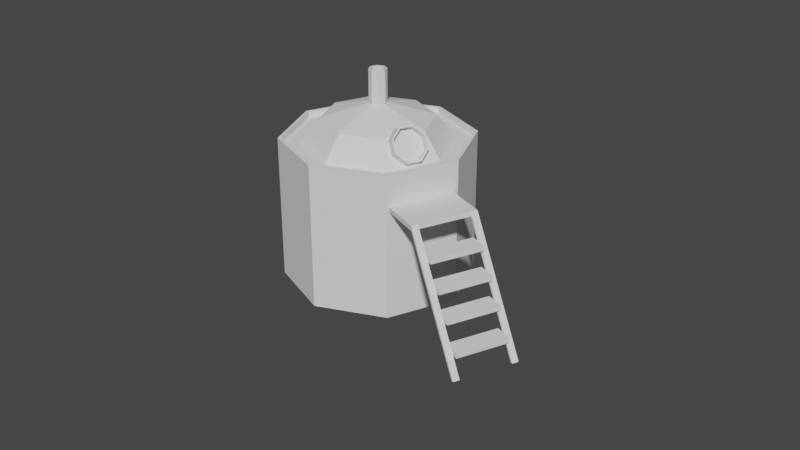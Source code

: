 # Source: mash-tun.blend  (saved by Blender 2.82.7; exported with 4.5.12 LTS)
import bpy
from mathutils import Matrix  # noqa: F401  (used for matrix-valued properties, if any)

bpy.ops.wm.read_factory_settings(use_empty=True)
scene = bpy.context.scene
scene.name = 'Scene'

# ---- collections
col_collection = bpy.data.collections.new('Collection'); scene.collection.children.link(col_collection)

# ---- images (referenced by path relative to the original .blend; pixels are not part of the script)
import os
ASSET_DIR = os.environ.get("B2B_ASSET_DIR", "")  # directory of the original .blend (textures are referenced by path, not embedded)
HERE = os.path.dirname(os.path.abspath(__file__))  # packed textures are extracted next to this script under _unpacked/

def load_image(name, relpath, width, height, colorspace="sRGB"):
    """Load a texture the original file referenced (path relative to the .blend, or extracted next to this script)."""
    p = next((c for c in (os.path.join(HERE, relpath), os.path.join(ASSET_DIR, relpath)) if relpath and os.path.exists(c)), "")
    if p:
        img = bpy.data.images.load(p, check_existing=True)
        img.name = name
    else:  # same state as the original file: an image datablock whose file is absent (Cycles renders it pink)
        img = bpy.data.images.new(name, width, height)
        img.source = "FILE"
        img.filepath = "//" + (relpath or name)
    img.colorspace_settings.name = colorspace
    return img
img_color_texture_png = load_image('color-texture.png', 'color-texture.png', 1024, 1024, 'sRGB')

# ---- materials (node trees are filled in below, after node groups)
mat_material_001 = bpy.data.materials.new('Material.001')
mat_material_001.use_transparent_shadow = False

# ---- material node trees

# ---- world
world_world = bpy.data.worlds.new('World'); scene.world = world_world
world_world.use_nodes = True; world_world.node_tree.nodes.clear()
_N = world_world.node_tree.nodes; _L = world_world.node_tree.links
n0 = _N.new('ShaderNodeOutputWorld'); n0.name = 'World Output'; n0.location = (300, 300)
n1 = _N.new('ShaderNodeBackground'); n1.name = 'Background'; n1.location = (10, 300)
n1.inputs[0].default_value = (0.05088, 0.05088, 0.05088, 1.0)
_L.new(n1.outputs[0], n0.inputs[0])
n0.is_active_output = True
world_world.color = (0.05088, 0.05088, 0.05088)
world_world.use_sun_shadow = False
world_world.sun_shadow_jitter_overblur = 0.0

# ---- meshes
me_cylinder_001 = bpy.data.meshes.new('Cylinder.001')
me_cylinder_001.from_pydata([(-5.107, 2.419, 5.616), (-5.138, 2.342, 7.615), (-4.395, 2.136, 5.617), (-4.427, 2.059, 7.615), (-4.092, 1.434, 5.594), (-4.124, 1.357, 7.593), (-4.375, 0.723, 5.563), (-4.407, 0.646, 7.561), (-5.078, 0.4206, 5.54), (-5.109, 0.3436, 7.538), (-5.789, 0.7035, 5.539), (-5.821, 0.6265, 7.538), (-6.092, 1.406, 5.562), (-6.124, 1.329, 7.56), (-5.809, 2.117, 5.593), (-5.841, 2.04, 7.592), (-4.505, 1.979, 7.611), (-5.137, 2.23, 7.61), (-4.236, 1.355, 7.591), (-4.487, 0.7238, 7.563), (-5.111, 0.4552, 7.542), (-5.743, 0.7065, 7.542), (-6.012, 1.33, 7.562), (-5.761, 1.962, 7.59), (-4.499, 1.992, 7.265), (-5.131, 2.244, 7.265), (-4.23, 1.368, 7.245), (-4.481, 0.7371, 7.217), (-5.106, 0.4685, 7.197), (-5.737, 0.7198, 7.196), (-6.007, 1.344, 7.216), (-5.755, 1.975, 7.245), (0.6002, 4.909, -1.355), (-5.31, 6.751, 2.699), (2.564, 4.004, 1.921), (-3.346, 5.845, 5.974), (3.027, 0.7533, 4.071), (-2.884, 2.594, 8.125), (1.716, -2.939, 3.836), (-4.195, -1.098, 7.89), (-0.6002, -4.909, 1.355), (-6.511, -3.068, 5.408), (-2.564, -4.004, -1.921), (-8.475, -2.163, 2.133), (-3.027, -0.7533, -4.071), (-8.937, 1.088, -0.01694), (-1.716, 2.939, -3.836), (-7.626, 4.78, 0.2174), (-5.643, 6.854, 2.927), (-3.679, 5.949, 6.202), (-3.217, 2.698, 8.353), (-4.528, -0.9941, 8.118), (-6.843, -2.965, 5.637), (-8.808, -2.059, 2.361), (-9.27, 1.192, 0.2112), (-7.959, 4.884, 0.4456), (-5.663, 6.694, 2.972), (-3.763, 5.818, 6.14), (-3.316, 2.673, 8.219), (-4.584, -0.8979, 7.993), (-6.824, -2.804, 5.592), (-8.724, -1.928, 2.424), (-9.171, 1.216, 0.3444), (-7.903, 4.787, 0.5711), (-5.393, 6.61, 2.787), (-3.493, 5.734, 5.955), (-3.046, 2.589, 8.034), (-4.314, -0.9819, 7.808), (-6.554, -2.888, 5.407), (-8.454, -2.012, 2.239), (-8.901, 1.132, 0.1594), (-7.633, 4.703, 0.3861), (-5.505, 5.697, 3.038), (-3.97, 4.99, 5.598), (-3.609, 2.449, 7.278), (-4.633, -0.4358, 7.095), (-6.443, -1.976, 5.156), (-7.978, -1.268, 2.596), (-8.339, 1.272, 0.9159), (-7.314, 4.157, 1.099), (-7.582, 2.838, 5.112), (-7.399, 2.753, 5.418), (-7.356, 2.45, 5.619), (-7.478, 2.105, 5.597), (-7.695, 1.921, 5.365), (-7.878, 2.006, 5.06), (-7.921, 2.309, 4.859), (-7.799, 2.654, 4.881), (-9.02, 3.285, 6.098), (-8.837, 3.201, 6.404), (-8.794, 2.897, 6.605), (-8.916, 2.553, 6.583), (-9.132, 2.369, 6.351), (-9.315, 2.454, 6.046), (-9.358, 2.757, 5.845), (-9.236, 3.101, 5.867), (-7.392, -0.6686, 5.619), (-8.537, -0.1408, 3.71), (-5.277, 2.633, 7.203), (-6.041, 0.4802, 7.066), (-6.692, 5.056, 4.04), (-5.547, 4.528, 5.949), (-8.042, 3.907, 2.593), (-8.806, 1.754, 2.456), (-9.03, 3.203, 6.121), (-8.88, 3.134, 6.372), (-8.844, 2.885, 6.536), (-8.945, 2.602, 6.518), (-9.122, 2.451, 6.328), (-9.272, 2.521, 6.078), (-9.308, 2.77, 5.913), (-9.207, 3.052, 5.931), (-8.161, 2.932, 5.525), (-8.011, 2.863, 5.776), (-7.975, 2.614, 5.941), (-8.076, 2.332, 5.923), (-8.253, 2.181, 5.733), (-8.404, 2.25, 5.482), (-8.439, 2.499, 5.317), (-8.339, 2.782, 5.335), (-2.85, -1.02, 7.104), (-3.058, -0.9556, 7.246), (-1.897, 1.662, 7.275), (-2.104, 1.727, 7.417), (-1.726, -1.54, 8.979), (-1.933, -1.475, 9.122), (-0.7725, 1.143, 9.151), (-0.9797, 1.207, 9.293), (-2.97, -1.355, 7.082), (-3.177, -1.291, 7.224), (-1.845, -1.875, 8.958), (-2.052, -1.81, 9.1), (-1.778, 1.997, 7.296), (-1.985, 2.062, 7.438), (-0.6534, 1.478, 9.172), (-0.8606, 1.542, 9.314), (5.993, -1.274, 9.341), (5.93, -1.244, 9.233), (5.04, -3.956, 9.169), (4.977, -3.927, 9.062), (4.921, -4.291, 9.148), (4.858, -4.262, 9.041), (6.113, -0.9384, 9.362), (6.049, -0.9091, 9.255), (-0.5906, -1.915, 8.545), (-0.7977, -1.851, 8.687), (0.3625, 0.767, 8.717), (0.1554, 0.8316, 8.859), (-0.0992, -2.142, 9.365), (-0.3064, -2.078, 9.507), (0.8539, 0.54, 9.536), (0.6468, 0.6046, 9.678), (0.7749, -2.406, 8.56), (0.5678, -2.342, 8.702), (1.728, 0.2759, 8.731), (1.521, 0.3404, 8.874), (1.266, -2.633, 9.38), (1.059, -2.569, 9.522), (2.219, 0.04887, 9.551), (2.012, 0.1134, 9.693), (2.126, -2.893, 8.585), (1.919, -2.829, 8.727), (3.079, -0.2108, 8.756), (2.872, -0.1463, 8.898), (2.617, -3.12, 9.404), (2.41, -3.056, 9.546), (3.571, -0.4378, 9.576), (3.363, -0.3733, 9.718), (3.599, -3.424, 8.61), (3.392, -3.359, 8.753), (4.552, -0.7414, 8.782), (4.345, -0.6769, 8.924), (4.091, -3.651, 9.43), (3.883, -3.586, 9.572), (5.044, -0.9684, 9.601), (4.837, -0.9039, 9.744)], [], [(0, 1, 3, 2), (2, 3, 5, 4), (4, 5, 7, 6), (6, 7, 9, 8), (8, 9, 11, 10), (10, 11, 13, 12), (5, 3, 16, 18), (12, 13, 15, 14), (14, 15, 1, 0), (0, 2, 4, 6, 8, 10, 12, 14), (22, 21, 29, 30), (11, 9, 20, 21), (1, 15, 23, 17), (3, 1, 17, 16), (7, 5, 18, 19), (13, 11, 21, 22), (9, 7, 19, 20), (15, 13, 22, 23), (24, 25, 31, 30, 29, 28, 27, 26), (20, 19, 27, 28), (18, 16, 24, 26), (23, 22, 30, 31), (21, 20, 28, 29), (19, 18, 26, 27), (16, 17, 25, 24), (17, 23, 31, 25), (32, 33, 35, 34), (34, 35, 37, 36), (36, 37, 39, 38), (38, 39, 41, 40), (40, 41, 43, 42), (42, 43, 45, 44), (39, 37, 50, 51), (44, 45, 47, 46), (46, 47, 33, 32), (32, 34, 36, 38, 40, 42, 44, 46), (55, 54, 62, 63), (45, 43, 53, 54), (41, 39, 51, 52), (47, 45, 54, 55), (37, 35, 49, 50), (43, 41, 52, 53), (33, 47, 55, 48), (35, 33, 48, 49), (60, 59, 67, 68), (53, 52, 60, 61), (51, 50, 58, 59), (49, 48, 56, 57), (48, 55, 63, 56), (54, 53, 61, 62), (52, 51, 59, 60), (50, 49, 57, 58), (64, 71, 79, 72), (58, 57, 65, 66), (63, 62, 70, 71), (61, 60, 68, 69), (59, 58, 66, 67), (57, 56, 64, 65), (56, 63, 71, 64), (62, 61, 69, 70), (97, 96, 84, 85), (70, 69, 77, 78), (68, 67, 75, 76), (66, 65, 73, 74), (71, 70, 78, 79), (69, 68, 76, 77), (67, 66, 74, 75), (65, 64, 72, 73), (87, 86, 94, 95), (99, 98, 82, 83), (101, 100, 80, 81), (100, 102, 87, 80), (103, 97, 85, 86), (96, 99, 83, 84), (98, 101, 81, 82), (102, 103, 86, 87), (94, 93, 109, 110), (85, 84, 92, 93), (83, 82, 90, 91), (81, 80, 88, 89), (80, 87, 95, 88), (86, 85, 93, 94), (84, 83, 91, 92), (82, 81, 89, 90), (79, 78, 103, 102), (74, 73, 101, 98), (76, 75, 99, 96), (78, 77, 97, 103), (72, 79, 102, 100), (73, 72, 100, 101), (75, 74, 98, 99), (77, 76, 96, 97), (111, 110, 118, 119), (92, 91, 107, 108), (90, 89, 105, 106), (95, 94, 110, 111), (93, 92, 108, 109), (91, 90, 106, 107), (89, 88, 104, 105), (88, 95, 111, 104), (113, 112, 119, 118, 117, 116, 115, 114), (109, 108, 116, 117), (107, 106, 114, 115), (105, 104, 112, 113), (104, 111, 119, 112), (110, 109, 117, 118), (108, 107, 115, 116), (106, 105, 113, 114), (120, 121, 123, 122), (123, 127, 135, 133), (126, 127, 125, 124), (125, 121, 129, 131), (122, 126, 124, 120), (127, 123, 121, 125), (130, 131, 129, 128), (131, 130, 141, 140), (121, 120, 128, 129), (120, 124, 130, 128), (132, 133, 135, 134), (122, 123, 133, 132), (135, 127, 136, 142), (126, 122, 132, 134), (139, 138, 140, 141), (136, 137, 143, 142), (124, 125, 138, 139), (130, 124, 139, 141), (126, 134, 143, 137), (134, 135, 142, 143), (127, 126, 137, 136), (125, 131, 140, 138), (144, 145, 147, 146), (150, 151, 149, 148), (146, 150, 148, 144), (151, 147, 145, 149), (152, 153, 155, 154), (158, 159, 157, 156), (154, 158, 156, 152), (159, 155, 153, 157), (160, 161, 163, 162), (166, 167, 165, 164), (162, 166, 164, 160), (167, 163, 161, 165), (168, 169, 171, 170), (174, 175, 173, 172), (170, 174, 172, 168), (175, 171, 169, 173), (146, 147, 151, 150), (144, 148, 149, 145), (154, 155, 159, 158), (153, 152, 156, 157), (162, 163, 167, 166), (161, 160, 164, 165), (170, 171, 175, 174), (169, 168, 172, 173)])
_uv = me_cylinder_001.uv_layers.new(name='UVMap')
_uv.uv.foreach_set('vector', [0.09516, 0.9346, 0.09516, 0.9561, 0.0898, 0.9561, 0.0898, 0.9346, 0.0898, 0.9346, 0.0898, 0.9561, 0.08444, 0.9561, 0.08444, 0.9346, 0.08444, 0.9346, 0.08444, 0.9561, 0.07909, 0.9561, 0.07909, 0.9346, 0.07909, 0.9346, 0.07909, 0.9561, 0.07373, 0.9561, 0.07373, 0.9346, 0.07373, 0.9346, 0.07373, 0.9561, 0.06837, 0.9561, 0.06837, 0.9346, 0.06837, 0.9346, 0.06837, 0.9561, 0.06301, 0.9561, 0.06301, 0.9346, 0.08444, 0.9561, 0.0898, 0.9561, 0.0898, 0.9561, 0.08444, 0.9561, 0.06301, 0.9346, 0.06301, 0.9561, 0.05765, 0.9561, 0.05765, 0.9346, 0.05765, 0.9346, 0.05765, 0.9561, 0.05229, 0.9561, 0.05229, 0.9346, 0.08444, 0.9342, 0.09172, 0.9312, 0.09473, 0.9239, 0.09172, 0.9166, 0.08444, 0.9136, 0.07717, 0.9166, 0.07416, 0.9239, 0.07717, 0.9312, 0.06301, 0.9561, 0.06837, 0.9561, 0.06837, 0.9561, 0.06301, 0.9561, 0.06837, 0.9561, 0.07373, 0.9561, 0.07373, 0.9561, 0.06837, 0.9561, 0.05229, 0.9561, 0.05765, 0.9561, 0.05765, 0.9561, 0.05229, 0.9561, 0.0898, 0.9561, 0.09516, 0.9561, 0.09516, 0.9561, 0.0898, 0.9561, 0.07909, 0.9561, 0.08444, 0.9561, 0.08444, 0.9561, 0.07909, 0.9561, 0.06301, 0.9561, 0.06837, 0.9561, 0.06837, 0.9561, 0.06301, 0.9561, 0.07373, 0.9561, 0.07909, 0.9561, 0.07909, 0.9561, 0.07373, 0.9561, 0.05765, 0.9561, 0.06301, 0.9561, 0.06301, 0.9561, 0.05765, 0.9561, 0.07028, 0.9312, 0.06301, 0.9342, 0.05573, 0.9312, 0.05272, 0.9239, 0.05573, 0.9166, 0.06301, 0.9136, 0.07028, 0.9166, 0.0733, 0.9239, 0.07373, 0.9561, 0.07909, 0.9561, 0.07909, 0.9561, 0.07373, 0.9561, 0.08444, 0.9561, 0.0898, 0.9561, 0.0898, 0.9561, 0.08444, 0.9561, 0.05765, 0.9561, 0.06301, 0.9561, 0.06301, 0.9561, 0.05765, 0.9561, 0.06837, 0.9561, 0.07373, 0.9561, 0.07373, 0.9561, 0.06837, 0.9561, 0.07909, 0.9561, 0.08444, 0.9561, 0.08444, 0.9561, 0.07909, 0.9561, 0.0898, 0.9561, 0.09516, 0.9561, 0.09516, 0.9561, 0.0898, 0.9561, 0.05229, 0.9561, 0.05765, 0.9561, 0.05765, 0.9561, 0.05229, 0.9561, 0.09516, 0.9346, 0.09516, 0.9561, 0.0898, 0.9561, 0.0898, 0.9346, 0.0898, 0.9346, 0.0898, 0.9561, 0.08444, 0.9561, 0.08444, 0.9346, 0.08444, 0.9346, 0.08444, 0.9561, 0.07909, 0.9561, 0.07909, 0.9346, 0.07909, 0.9346, 0.07909, 0.9561, 0.07373, 0.9561, 0.07373, 0.9346, 0.07373, 0.9346, 0.07373, 0.9561, 0.06837, 0.9561, 0.06837, 0.9346, 0.06837, 0.9346, 0.06837, 0.9561, 0.06301, 0.9561, 0.06301, 0.9346, 0.07909, 0.9561, 0.08444, 0.9561, 0.08444, 0.9561, 0.07909, 0.9561, 0.06301, 0.9346, 0.06301, 0.9561, 0.05765, 0.9561, 0.05765, 0.9346, 0.05765, 0.9346, 0.05765, 0.9561, 0.05229, 0.9561, 0.05229, 0.9346, 0.08444, 0.9342, 0.09172, 0.9312, 0.09473, 0.9239, 0.09172, 0.9166, 0.08444, 0.9136, 0.07717, 0.9166, 0.07416, 0.9239, 0.07717, 0.9312, 0.05765, 0.9561, 0.06301, 0.9561, 0.06301, 0.9561, 0.05765, 0.9561, 0.06301, 0.9561, 0.06837, 0.9561, 0.06837, 0.9561, 0.06301, 0.9561, 0.07373, 0.9561, 0.07909, 0.9561, 0.07909, 0.9561, 0.07373, 0.9561, 0.05765, 0.9561, 0.06301, 0.9561, 0.06301, 0.9561, 0.05765, 0.9561, 0.08444, 0.9561, 0.0898, 0.9561, 0.0898, 0.9561, 0.08444, 0.9561, 0.06837, 0.9561, 0.07373, 0.9561, 0.07373, 0.9561, 0.06837, 0.9561, 0.05229, 0.9561, 0.05765, 0.9561, 0.05765, 0.9561, 0.05229, 0.9561, 0.0898, 0.9561, 0.09516, 0.9561, 0.09516, 0.9561, 0.0898, 0.9561, 0.07373, 0.9561, 0.07909, 0.9561, 0.07909, 0.9561, 0.07373, 0.9561, 0.06837, 0.9561, 0.07373, 0.9561, 0.07373, 0.9561, 0.06837, 0.9561, 0.07909, 0.9561, 0.08444, 0.9561, 0.08444, 0.9561, 0.07909, 0.9561, 0.0898, 0.9561, 0.09516, 0.9561, 0.09516, 0.9561, 0.0898, 0.9561, 0.05229, 0.9561, 0.05765, 0.9561, 0.05765, 0.9561, 0.05229, 0.9561, 0.06301, 0.9561, 0.06837, 0.9561, 0.06837, 0.9561, 0.06301, 0.9561, 0.07373, 0.9561, 0.07909, 0.9561, 0.07909, 0.9561, 0.07373, 0.9561, 0.08444, 0.9561, 0.0898, 0.9561, 0.0898, 0.9561, 0.08444, 0.9561, 0.05229, 0.9561, 0.05765, 0.9561, 0.05765, 0.9561, 0.05229, 0.9561, 0.08444, 0.9561, 0.0898, 0.9561, 0.0898, 0.9561, 0.08444, 0.9561, 0.05765, 0.9561, 0.06301, 0.9561, 0.06301, 0.9561, 0.05765, 0.9561, 0.06837, 0.9561, 0.07373, 0.9561, 0.07373, 0.9561, 0.06837, 0.9561, 0.07909, 0.9561, 0.08444, 0.9561, 0.08444, 0.9561, 0.07909, 0.9561, 0.0898, 0.9561, 0.09516, 0.9561, 0.09516, 0.9561, 0.0898, 0.9561, 0.05229, 0.9561, 0.05765, 0.9561, 0.05765, 0.9561, 0.05229, 0.9561, 0.06301, 0.9561, 0.06837, 0.9561, 0.06837, 0.9561, 0.06301, 0.9561, 0.06837, 0.9561, 0.07373, 0.9561, 0.07373, 0.9561, 0.06837, 0.9561, 0.06301, 0.9561, 0.06837, 0.9561, 0.06837, 0.9561, 0.06301, 0.9561, 0.07373, 0.9561, 0.07909, 0.9561, 0.07909, 0.9561, 0.07373, 0.9561, 0.08444, 0.9561, 0.0898, 0.9561, 0.0898, 0.9561, 0.08444, 0.9561, 0.05765, 0.9561, 0.06301, 0.9561, 0.06301, 0.9561, 0.05765, 0.9561, 0.06837, 0.9561, 0.07373, 0.9561, 0.07373, 0.9561, 0.06837, 0.9561, 0.07909, 0.9561, 0.08444, 0.9561, 0.08444, 0.9561, 0.07909, 0.9561, 0.0898, 0.9561, 0.09516, 0.9561, 0.09516, 0.9561, 0.0898, 0.9561, 0.05765, 0.9561, 0.06301, 0.9561, 0.06301, 0.9561, 0.05765, 0.9561, 0.07909, 0.9561, 0.08444, 0.9561, 0.08444, 0.9561, 0.07909, 0.9561, 0.0898, 0.9561, 0.09516, 0.9561, 0.09516, 0.9561, 0.0898, 0.9561, 0.05229, 0.9561, 0.05765, 0.9561, 0.05765, 0.9561, 0.05229, 0.9561, 0.06301, 0.9561, 0.06837, 0.9561, 0.06837, 0.9561, 0.06301, 0.9561, 0.07373, 0.9561, 0.07909, 0.9561, 0.07909, 0.9561, 0.07373, 0.9561, 0.08444, 0.9561, 0.0898, 0.9561, 0.0898, 0.9561, 0.08444, 0.9561, 0.05765, 0.9561, 0.06301, 0.9561, 0.06301, 0.9561, 0.05765, 0.9561, 0.06301, 0.9561, 0.06837, 0.9561, 0.06837, 0.9561, 0.06301, 0.9561, 0.06837, 0.9561, 0.07373, 0.9561, 0.07373, 0.9561, 0.06837, 0.9561, 0.07909, 0.9561, 0.08444, 0.9561, 0.08444, 0.9561, 0.07909, 0.9561, 0.0898, 0.9561, 0.09516, 0.9561, 0.09516, 0.9561, 0.0898, 0.9561, 0.05229, 0.9561, 0.05765, 0.9561, 0.05765, 0.9561, 0.05229, 0.9561, 0.06301, 0.9561, 0.06837, 0.9561, 0.06837, 0.9561, 0.06301, 0.9561, 0.07373, 0.9561, 0.07909, 0.9561, 0.07909, 0.9561, 0.07373, 0.9561, 0.08444, 0.9561, 0.0898, 0.9561, 0.0898, 0.9561, 0.08444, 0.9561, 0.05765, 0.9561, 0.06301, 0.9561, 0.06301, 0.9561, 0.05765, 0.9561, 0.08444, 0.9561, 0.0898, 0.9561, 0.0898, 0.9561, 0.08444, 0.9561, 0.07373, 0.9561, 0.07909, 0.9561, 0.07909, 0.9561, 0.07373, 0.9561, 0.06301, 0.9561, 0.06837, 0.9561, 0.06837, 0.9561, 0.06301, 0.9561, 0.05229, 0.9561, 0.05765, 0.9561, 0.05765, 0.9561, 0.05229, 0.9561, 0.0898, 0.9561, 0.09516, 0.9561, 0.09516, 0.9561, 0.0898, 0.9561, 0.07909, 0.9561, 0.08444, 0.9561, 0.08444, 0.9561, 0.07909, 0.9561, 0.06837, 0.9561, 0.07373, 0.9561, 0.07373, 0.9561, 0.06837, 0.9561, 0.05765, 0.9561, 0.06301, 0.9561, 0.06301, 0.9561, 0.05765, 0.9561, 0.07373, 0.9561, 0.07909, 0.9561, 0.07909, 0.9561, 0.07373, 0.9561, 0.08444, 0.9561, 0.0898, 0.9561, 0.0898, 0.9561, 0.08444, 0.9561, 0.05765, 0.9561, 0.06301, 0.9561, 0.06301, 0.9561, 0.05765, 0.9561, 0.06837, 0.9561, 0.07373, 0.9561, 0.07373, 0.9561, 0.06837, 0.9561, 0.07909, 0.9561, 0.08444, 0.9561, 0.08444, 0.9561, 0.07909, 0.9561, 0.0898, 0.9561, 0.09516, 0.9561, 0.09516, 0.9561, 0.0898, 0.9561, 0.05229, 0.9561, 0.05765, 0.9561, 0.05765, 0.9561, 0.05229, 0.9561, 0.07028, 0.9312, 0.06301, 0.9342, 0.05573, 0.9312, 0.05272, 0.9239, 0.05573, 0.9166, 0.06301, 0.9136, 0.07028, 0.9166, 0.0733, 0.9239, 0.06837, 0.9561, 0.07373, 0.9561, 0.07373, 0.9561, 0.06837, 0.9561, 0.07909, 0.9561, 0.08444, 0.9561, 0.08444, 0.9561, 0.07909, 0.9561, 0.0898, 0.9561, 0.09516, 0.9561, 0.09516, 0.9561, 0.0898, 0.9561, 0.05229, 0.9561, 0.05765, 0.9561, 0.05765, 0.9561, 0.05229, 0.9561, 0.06301, 0.9561, 0.06837, 0.9561, 0.06837, 0.9561, 0.06301, 0.9561, 0.07373, 0.9561, 0.07909, 0.9561, 0.07909, 0.9561, 0.07373, 0.9561, 0.08444, 0.9561, 0.0898, 0.9561, 0.0898, 0.9561, 0.08444, 0.9561, 0.06837, 0.9132, 0.07909, 0.9132, 0.07909, 0.9239, 0.06837, 0.9239, 0.0898, 0.9346, 0.07909, 0.9346, 0.07909, 0.9346, 0.0898, 0.9346, 0.06837, 0.9346, 0.07909, 0.9346, 0.07909, 0.9453, 0.06837, 0.9453, 0.07909, 0.9453, 0.0898, 0.9453, 0.0898, 0.9453, 0.07909, 0.9453, 0.05765, 0.9346, 0.06837, 0.9346, 0.06837, 0.9453, 0.05765, 0.9453, 0.07909, 0.9346, 0.0898, 0.9346, 0.0898, 0.9453, 0.07909, 0.9453, 0.06837, 0.9453, 0.07909, 0.9453, 0.07909, 0.9561, 0.06837, 0.9561, 0.07909, 0.9453, 0.06837, 0.9453, 0.06837, 0.9453, 0.07909, 0.9453, 0.07909, 0.9132, 0.06837, 0.9132, 0.06837, 0.9132, 0.07909, 0.9132, 0.05765, 0.9453, 0.06837, 0.9453, 0.06837, 0.9453, 0.05765, 0.9453, 0.06837, 0.9239, 0.07909, 0.9239, 0.07909, 0.9346, 0.06837, 0.9346, 0.06837, 0.9239, 0.07909, 0.9239, 0.07909, 0.9239, 0.06837, 0.9239, 0.07909, 0.9346, 0.07909, 0.9346, 0.07909, 0.9346, 0.07909, 0.9346, 0.06837, 0.9346, 0.05765, 0.9346, 0.05765, 0.9346, 0.06837, 0.9346, 0.06837, 0.9453, 0.07909, 0.9453, 0.07909, 0.9453, 0.06837, 0.9453, 0.07909, 0.9346, 0.06837, 0.9346, 0.06837, 0.9346, 0.07909, 0.9346, 0.06837, 0.9453, 0.07909, 0.9453, 0.07909, 0.9453, 0.06837, 0.9453, 0.06837, 0.9453, 0.06837, 0.9453, 0.06837, 0.9453, 0.06837, 0.9453, 0.06837, 0.9346, 0.06837, 0.9346, 0.06837, 0.9346, 0.06837, 0.9346, 0.06837, 0.9346, 0.07909, 0.9346, 0.07909, 0.9346, 0.06837, 0.9346, 0.07909, 0.9346, 0.06837, 0.9346, 0.06837, 0.9346, 0.07909, 0.9346, 0.07909, 0.9453, 0.07909, 0.9453, 0.07909, 0.9453, 0.07909, 0.9453, 0.06837, 0.9132, 0.07909, 0.9132, 0.07909, 0.9239, 0.06837, 0.9239, 0.06837, 0.9346, 0.07909, 0.9346, 0.07909, 0.9453, 0.06837, 0.9453, 0.05765, 0.9346, 0.06837, 0.9346, 0.06837, 0.9453, 0.05765, 0.9453, 0.07909, 0.9346, 0.0898, 0.9346, 0.0898, 0.9453, 0.07909, 0.9453, 0.06837, 0.9132, 0.07909, 0.9132, 0.07909, 0.9239, 0.06837, 0.9239, 0.06837, 0.9346, 0.07909, 0.9346, 0.07909, 0.9453, 0.06837, 0.9453, 0.05765, 0.9346, 0.06837, 0.9346, 0.06837, 0.9453, 0.05765, 0.9453, 0.07909, 0.9346, 0.0898, 0.9346, 0.0898, 0.9453, 0.07909, 0.9453, 0.06837, 0.9132, 0.07909, 0.9132, 0.07909, 0.9239, 0.06837, 0.9239, 0.06837, 0.9346, 0.07909, 0.9346, 0.07909, 0.9453, 0.06837, 0.9453, 0.05765, 0.9346, 0.06837, 0.9346, 0.06837, 0.9453, 0.05765, 0.9453, 0.07909, 0.9346, 0.0898, 0.9346, 0.0898, 0.9453, 0.07909, 0.9453, 0.06837, 0.9132, 0.07909, 0.9132, 0.07909, 0.9239, 0.06837, 0.9239, 0.06837, 0.9346, 0.07909, 0.9346, 0.07909, 0.9453, 0.06837, 0.9453, 0.05765, 0.9346, 0.06837, 0.9346, 0.06837, 0.9453, 0.05765, 0.9453, 0.07909, 0.9346, 0.0898, 0.9346, 0.0898, 0.9453, 0.07909, 0.9453, 0.05765, 0.9346, 0.0898, 0.9346, 0.07909, 0.9346, 0.06837, 0.9346, 0.05765, 0.9453, 0.06837, 0.9453, 0.07909, 0.9453, 0.0898, 0.9453, 0.05765, 0.9346, 0.0898, 0.9346, 0.07909, 0.9346, 0.06837, 0.9346, 0.0898, 0.9453, 0.05765, 0.9453, 0.06837, 0.9453, 0.07909, 0.9453, 0.05765, 0.9346, 0.0898, 0.9346, 0.07909, 0.9346, 0.06837, 0.9346, 0.0898, 0.9453, 0.05765, 0.9453, 0.06837, 0.9453, 0.07909, 0.9453, 0.05765, 0.9346, 0.0898, 0.9346, 0.07909, 0.9346, 0.06837, 0.9346, 0.0898, 0.9453, 0.05765, 0.9453, 0.06837, 0.9453, 0.07909, 0.9453])
_ca = me_cylinder_001.color_attributes.new('Col', 'BYTE_COLOR', 'CORNER')
_ca.data.foreach_set('color', [1.0, 1.0, 1.0, 1.0, 1.0, 1.0, 1.0, 1.0, 1.0, 1.0, 1.0, 1.0, 1.0, 1.0, 1.0, 1.0, 1.0, 1.0, 1.0, 1.0, 1.0, 1.0, 1.0, 1.0, 1.0, 1.0, 1.0, 1.0, 1.0, 1.0, 1.0, 1.0, 1.0, 1.0, 1.0, 1.0, 1.0, 1.0, 1.0, 1.0, 1.0, 1.0, 1.0, 1.0, 1.0, 1.0, 1.0, 1.0, 1.0, 1.0, 1.0, 1.0, 1.0, 1.0, 1.0, 1.0, 1.0, 1.0, 1.0, 1.0, 1.0, 1.0, 1.0, 1.0, 1.0, 1.0, 1.0, 1.0, 1.0, 1.0, 1.0, 1.0, 1.0, 1.0, 1.0, 1.0, 1.0, 1.0, 1.0, 1.0, 1.0, 1.0, 1.0, 1.0, 1.0, 1.0, 1.0, 1.0, 1.0, 1.0, 1.0, 1.0, 1.0, 1.0, 1.0, 1.0, 1.0, 1.0, 1.0, 1.0, 1.0, 1.0, 1.0, 1.0, 1.0, 1.0, 1.0, 1.0, 1.0, 1.0, 1.0, 1.0, 1.0, 1.0, 1.0, 1.0, 1.0, 1.0, 1.0, 1.0, 1.0, 1.0, 1.0, 1.0, 1.0, 1.0, 1.0, 1.0, 1.0, 1.0, 1.0, 1.0, 1.0, 1.0, 1.0, 1.0, 1.0, 1.0, 1.0, 1.0, 1.0, 1.0, 1.0, 1.0, 1.0, 1.0, 1.0, 1.0, 1.0, 1.0, 1.0, 1.0, 1.0, 1.0, 1.0, 1.0, 1.0, 1.0, 1.0, 1.0, 1.0, 1.0, 1.0, 1.0, 1.0, 1.0, 1.0, 1.0, 1.0, 1.0, 1.0, 1.0, 1.0, 1.0, 1.0, 1.0, 1.0, 1.0, 1.0, 1.0, 1.0, 1.0, 1.0, 1.0, 1.0, 1.0, 1.0, 1.0, 1.0, 1.0, 1.0, 1.0, 1.0, 1.0, 1.0, 1.0, 1.0, 1.0, 1.0, 1.0, 1.0, 1.0, 1.0, 1.0, 1.0, 1.0, 1.0, 1.0, 1.0, 1.0, 1.0, 1.0, 1.0, 1.0, 1.0, 1.0, 1.0, 1.0, 1.0, 1.0, 1.0, 1.0, 1.0, 1.0, 1.0, 1.0, 1.0, 1.0, 1.0, 1.0, 1.0, 1.0, 1.0, 1.0, 1.0, 1.0, 1.0, 1.0, 1.0, 1.0, 1.0, 1.0, 1.0, 1.0, 1.0, 1.0, 1.0, 1.0, 1.0, 1.0, 1.0, 1.0, 1.0, 1.0, 1.0, 1.0, 1.0, 1.0, 1.0, 1.0, 1.0, 1.0, 1.0, 1.0, 1.0, 1.0, 1.0, 1.0, 1.0, 1.0, 1.0, 1.0, 1.0, 1.0, 1.0, 1.0, 1.0, 1.0, 1.0, 1.0, 1.0, 1.0, 1.0, 1.0, 1.0, 1.0, 1.0, 1.0, 1.0, 1.0, 1.0, 1.0, 1.0, 1.0, 1.0, 1.0, 1.0, 1.0, 1.0, 1.0, 1.0, 1.0, 1.0, 1.0, 1.0, 1.0, 1.0, 1.0, 1.0, 1.0, 1.0, 1.0, 1.0, 1.0, 1.0, 1.0, 1.0, 1.0, 1.0, 1.0, 1.0, 1.0, 1.0, 1.0, 1.0, 1.0, 1.0, 1.0, 1.0, 1.0, 1.0, 1.0, 1.0, 1.0, 1.0, 1.0, 1.0, 1.0, 1.0, 1.0, 1.0, 1.0, 1.0, 1.0, 1.0, 1.0, 1.0, 1.0, 1.0, 1.0, 1.0, 1.0, 1.0, 1.0, 1.0, 1.0, 1.0, 1.0, 1.0, 1.0, 1.0, 1.0, 1.0, 1.0, 1.0, 1.0, 1.0, 1.0, 1.0, 1.0, 1.0, 1.0, 1.0, 1.0, 1.0, 1.0, 1.0, 1.0, 1.0, 1.0, 1.0, 1.0, 1.0, 1.0, 1.0, 1.0, 1.0, 1.0, 1.0, 1.0, 1.0, 1.0, 1.0, 1.0, 1.0, 1.0, 1.0, 1.0, 1.0, 1.0, 1.0, 1.0, 1.0, 1.0, 1.0, 1.0, 1.0, 1.0, 1.0, 1.0, 1.0, 1.0, 1.0, 1.0, 1.0, 1.0, 1.0, 1.0, 1.0, 1.0, 1.0, 1.0, 1.0, 1.0, 1.0, 1.0, 1.0, 1.0, 1.0, 1.0, 1.0, 1.0, 1.0, 1.0, 1.0, 1.0, 1.0, 1.0, 1.0, 1.0, 1.0, 1.0, 1.0, 1.0, 1.0, 1.0, 1.0, 1.0, 1.0, 1.0, 1.0, 1.0, 1.0, 1.0, 1.0, 1.0, 1.0, 1.0, 1.0, 1.0, 1.0, 1.0, 1.0, 1.0, 1.0, 1.0, 1.0, 1.0, 1.0, 1.0, 1.0, 1.0, 1.0, 1.0, 1.0, 1.0, 1.0, 1.0, 1.0, 1.0, 1.0, 1.0, 1.0, 1.0, 1.0, 1.0, 1.0, 1.0, 1.0, 1.0, 1.0, 1.0, 1.0, 1.0, 1.0, 1.0, 1.0, 1.0, 1.0, 1.0, 1.0, 1.0, 1.0, 1.0, 1.0, 1.0, 1.0, 1.0, 1.0, 1.0, 1.0, 1.0, 1.0, 1.0, 1.0, 1.0, 1.0, 1.0, 1.0, 1.0, 1.0, 1.0, 1.0, 1.0, 1.0, 1.0, 1.0, 1.0, 1.0, 1.0, 1.0, 1.0, 1.0, 1.0, 1.0, 1.0, 1.0, 1.0, 1.0, 1.0, 1.0, 1.0, 1.0, 1.0, 1.0, 1.0, 1.0, 1.0, 1.0, 1.0, 1.0, 1.0, 1.0, 1.0, 1.0, 1.0, 1.0, 1.0, 1.0, 1.0, 1.0, 1.0, 1.0, 1.0, 1.0, 1.0, 1.0, 1.0, 1.0, 1.0, 1.0, 1.0, 1.0, 1.0, 1.0, 1.0, 1.0, 1.0, 1.0, 1.0, 1.0, 1.0, 1.0, 1.0, 1.0, 1.0, 1.0, 1.0, 1.0, 1.0, 1.0, 1.0, 1.0, 1.0, 1.0, 1.0, 1.0, 1.0, 1.0, 1.0, 1.0, 1.0, 1.0, 1.0, 1.0, 1.0, 1.0, 1.0, 1.0, 1.0, 1.0, 1.0, 1.0, 1.0, 1.0, 1.0, 1.0, 1.0, 1.0, 1.0, 1.0, 1.0, 1.0, 1.0, 1.0, 1.0, 1.0, 1.0, 1.0, 1.0, 1.0, 1.0, 1.0, 1.0, 1.0, 1.0, 1.0, 1.0, 1.0, 1.0, 1.0, 1.0, 1.0, 1.0, 1.0, 1.0, 1.0, 1.0, 1.0, 1.0, 1.0, 1.0, 1.0, 1.0, 1.0, 1.0, 1.0, 1.0, 1.0, 1.0, 1.0, 1.0, 1.0, 1.0, 1.0, 1.0, 1.0, 1.0, 1.0, 1.0, 1.0, 1.0, 1.0, 1.0, 1.0, 1.0, 1.0, 1.0, 1.0, 1.0, 1.0, 1.0, 1.0, 1.0, 1.0, 1.0, 1.0, 1.0, 1.0, 1.0, 1.0, 1.0, 1.0, 1.0, 1.0, 1.0, 1.0, 1.0, 1.0, 1.0, 1.0, 1.0, 1.0, 1.0, 1.0, 1.0, 1.0, 1.0, 1.0, 1.0, 1.0, 1.0, 1.0, 1.0, 1.0, 1.0, 1.0, 1.0, 1.0, 1.0, 1.0, 1.0, 1.0, 1.0, 1.0, 1.0, 1.0, 1.0, 1.0, 1.0, 1.0, 1.0, 1.0, 1.0, 1.0, 1.0, 1.0, 1.0, 1.0, 1.0, 1.0, 1.0, 1.0, 1.0, 1.0, 1.0, 1.0, 1.0, 1.0, 1.0, 1.0, 1.0, 1.0, 1.0, 1.0, 1.0, 1.0, 1.0, 1.0, 1.0, 1.0, 1.0, 1.0, 1.0, 1.0, 1.0, 1.0, 1.0, 1.0, 1.0, 1.0, 1.0, 1.0, 1.0, 1.0, 1.0, 1.0, 1.0, 1.0, 1.0, 1.0, 1.0, 1.0, 1.0, 1.0, 1.0, 1.0, 1.0, 1.0, 1.0, 1.0, 1.0, 1.0, 1.0, 1.0, 1.0, 1.0, 1.0, 1.0, 1.0, 1.0, 1.0, 1.0, 1.0, 1.0, 1.0, 1.0, 1.0, 1.0, 1.0, 1.0, 1.0, 1.0, 1.0, 1.0, 1.0, 1.0, 1.0, 1.0, 1.0, 1.0, 1.0, 1.0, 1.0, 1.0, 1.0, 1.0, 1.0, 1.0, 1.0, 1.0, 1.0, 1.0, 1.0, 1.0, 1.0, 1.0, 1.0, 1.0, 1.0, 1.0, 1.0, 1.0, 1.0, 1.0, 1.0, 1.0, 1.0, 1.0, 1.0, 1.0, 1.0, 1.0, 1.0, 1.0, 1.0, 1.0, 1.0, 1.0, 1.0, 1.0, 1.0, 1.0, 1.0, 1.0, 1.0, 1.0, 1.0, 1.0, 1.0, 1.0, 1.0, 1.0, 1.0, 1.0, 1.0, 1.0, 1.0, 1.0, 1.0, 1.0, 1.0, 1.0, 1.0, 1.0, 1.0, 1.0, 1.0, 1.0, 1.0, 1.0, 1.0, 1.0, 1.0, 1.0, 1.0, 1.0, 1.0, 1.0, 1.0, 1.0, 1.0, 1.0, 1.0, 1.0, 1.0, 1.0, 1.0, 1.0, 1.0, 1.0, 1.0, 1.0, 1.0, 1.0, 1.0, 1.0, 1.0, 1.0, 1.0, 1.0, 1.0, 1.0, 1.0, 1.0, 1.0, 1.0, 1.0, 1.0, 1.0, 1.0, 1.0, 1.0, 1.0, 1.0, 1.0, 1.0, 1.0, 1.0, 1.0, 1.0, 1.0, 1.0, 1.0, 1.0, 1.0, 1.0, 1.0, 1.0, 1.0, 1.0, 1.0, 1.0, 1.0, 1.0, 1.0, 1.0, 1.0, 1.0, 1.0, 1.0, 1.0, 1.0, 1.0, 1.0, 1.0, 1.0, 1.0, 1.0, 1.0, 1.0, 1.0, 1.0, 1.0, 1.0, 1.0, 1.0, 1.0, 1.0, 1.0, 1.0, 1.0, 1.0, 1.0, 1.0, 1.0, 1.0, 1.0, 1.0, 1.0, 1.0, 1.0, 1.0, 1.0, 1.0, 1.0, 1.0, 1.0, 1.0, 1.0, 1.0, 1.0, 1.0, 1.0, 1.0, 1.0, 1.0, 1.0, 1.0, 1.0, 1.0, 1.0, 1.0, 1.0, 1.0, 1.0, 1.0, 1.0, 1.0, 1.0, 1.0, 1.0, 1.0, 1.0, 1.0, 1.0, 1.0, 1.0, 1.0, 1.0, 1.0, 1.0, 1.0, 1.0, 1.0, 1.0, 1.0, 1.0, 1.0, 1.0, 1.0, 1.0, 1.0, 1.0, 1.0, 1.0, 1.0, 1.0, 1.0, 1.0, 1.0, 1.0, 1.0, 1.0, 1.0, 1.0, 1.0, 1.0, 1.0, 1.0, 1.0, 1.0, 1.0, 1.0, 1.0, 1.0, 1.0, 1.0, 1.0, 1.0, 1.0, 1.0, 1.0, 1.0, 1.0, 1.0, 1.0, 1.0, 1.0, 1.0, 1.0, 1.0, 1.0, 1.0, 1.0, 1.0, 1.0, 1.0, 1.0, 1.0, 1.0, 1.0, 1.0, 1.0, 1.0, 1.0, 1.0, 1.0, 1.0, 1.0, 1.0, 1.0, 1.0, 1.0, 1.0, 1.0, 1.0, 1.0, 1.0, 1.0, 1.0, 1.0, 1.0, 1.0, 1.0, 1.0, 1.0, 1.0, 1.0, 1.0, 1.0, 1.0, 1.0, 1.0, 1.0, 1.0, 1.0, 1.0, 1.0, 1.0, 1.0, 1.0, 1.0, 1.0, 1.0, 1.0, 1.0, 1.0, 1.0, 1.0, 1.0, 1.0, 1.0, 1.0, 1.0, 1.0, 1.0, 1.0, 1.0, 1.0, 1.0, 1.0, 1.0, 1.0, 1.0, 1.0, 1.0, 1.0, 1.0, 1.0, 1.0, 1.0, 1.0, 1.0, 1.0, 1.0, 1.0, 1.0, 1.0, 1.0, 1.0, 1.0, 1.0, 1.0, 1.0, 1.0, 1.0, 1.0, 1.0, 1.0, 1.0, 1.0, 1.0, 1.0, 1.0, 1.0, 1.0, 1.0, 1.0, 1.0, 1.0, 1.0, 1.0, 1.0, 1.0, 1.0, 1.0, 1.0, 1.0, 1.0, 1.0, 1.0, 1.0, 1.0, 1.0, 1.0, 1.0, 1.0, 1.0, 1.0, 1.0, 1.0, 1.0, 1.0, 1.0, 1.0, 1.0, 1.0, 1.0, 1.0, 1.0, 1.0, 1.0, 1.0, 1.0, 1.0, 1.0, 1.0, 1.0, 1.0, 1.0, 1.0, 1.0, 1.0, 1.0, 1.0, 1.0, 1.0, 1.0, 1.0, 1.0, 1.0, 1.0, 1.0, 1.0, 1.0, 1.0, 1.0, 1.0, 1.0, 1.0, 1.0, 1.0, 1.0, 1.0, 1.0, 1.0, 1.0, 1.0, 1.0, 1.0, 1.0, 1.0, 1.0, 1.0, 1.0, 1.0, 1.0, 1.0, 1.0, 1.0, 1.0, 1.0, 1.0, 1.0, 1.0, 1.0, 1.0, 1.0, 1.0, 1.0, 1.0, 1.0, 1.0, 1.0, 1.0, 1.0, 1.0, 1.0, 1.0, 1.0, 1.0, 1.0, 1.0, 1.0, 1.0, 1.0, 1.0, 1.0, 1.0, 1.0, 1.0, 1.0, 1.0, 1.0, 1.0, 1.0, 1.0, 1.0, 1.0, 1.0, 1.0, 1.0, 1.0, 1.0, 1.0, 1.0, 1.0, 1.0, 1.0, 1.0, 1.0, 1.0, 1.0, 1.0, 1.0, 1.0, 1.0, 1.0, 1.0, 1.0, 1.0, 1.0, 1.0, 1.0, 1.0, 1.0, 1.0, 1.0, 1.0, 1.0, 1.0, 1.0, 1.0, 1.0, 1.0, 1.0, 1.0, 1.0, 1.0, 1.0, 1.0, 1.0, 1.0, 1.0, 1.0, 1.0, 1.0, 1.0, 1.0, 1.0, 1.0, 1.0, 1.0, 1.0, 1.0, 1.0, 1.0, 1.0, 1.0, 1.0, 1.0, 1.0, 1.0, 1.0, 1.0, 1.0, 1.0, 1.0, 1.0, 1.0, 1.0, 1.0, 1.0, 1.0, 1.0, 1.0, 1.0, 1.0, 1.0, 1.0, 1.0, 1.0, 1.0, 1.0, 1.0, 1.0, 1.0, 1.0, 1.0, 1.0, 1.0, 1.0, 1.0, 1.0, 1.0, 1.0, 1.0, 1.0, 1.0, 1.0, 1.0, 1.0, 1.0, 1.0, 1.0, 1.0, 1.0, 1.0, 1.0, 1.0, 1.0, 1.0, 1.0, 1.0, 1.0, 1.0, 1.0, 1.0, 1.0, 1.0, 1.0, 1.0, 1.0, 1.0, 1.0, 1.0, 1.0, 1.0, 1.0, 1.0, 1.0, 1.0, 1.0, 1.0, 1.0, 1.0, 1.0, 1.0, 1.0, 1.0, 1.0, 1.0, 1.0, 1.0, 1.0, 1.0, 1.0, 1.0, 1.0, 1.0, 1.0, 1.0, 1.0, 1.0, 1.0, 1.0, 1.0, 1.0, 1.0, 1.0, 1.0, 1.0, 1.0, 1.0, 1.0, 1.0, 1.0, 1.0, 1.0, 1.0, 1.0, 1.0, 1.0, 1.0, 1.0, 1.0, 1.0, 1.0, 1.0, 1.0, 1.0, 1.0, 1.0, 1.0, 1.0, 1.0, 1.0, 1.0, 1.0, 1.0, 1.0, 1.0, 1.0, 1.0, 1.0, 1.0, 1.0, 1.0, 1.0, 1.0, 1.0, 1.0, 1.0, 1.0, 1.0, 1.0, 1.0, 1.0, 1.0, 1.0, 1.0, 1.0, 1.0, 1.0, 1.0, 1.0, 1.0, 1.0, 1.0, 1.0, 1.0, 1.0, 1.0, 1.0, 1.0, 1.0, 1.0, 1.0, 1.0, 1.0, 1.0, 1.0, 1.0, 1.0, 1.0, 1.0, 1.0, 1.0, 1.0, 1.0, 1.0, 1.0, 1.0, 1.0, 1.0, 1.0, 1.0, 1.0, 1.0, 1.0, 1.0, 1.0, 1.0, 1.0, 1.0, 1.0, 1.0, 1.0, 1.0, 1.0, 1.0, 1.0, 1.0, 1.0, 1.0, 1.0, 1.0, 1.0, 1.0, 1.0, 1.0, 1.0, 1.0, 1.0, 1.0, 1.0, 1.0, 1.0, 1.0, 1.0, 1.0, 1.0, 1.0, 1.0, 1.0, 1.0, 1.0, 1.0, 1.0, 1.0, 1.0, 1.0, 1.0, 1.0, 1.0, 1.0, 1.0, 1.0, 1.0, 1.0, 1.0, 1.0, 1.0, 1.0, 1.0, 1.0, 1.0, 1.0, 1.0, 1.0, 1.0, 1.0, 1.0, 1.0, 1.0, 1.0, 1.0, 1.0, 1.0, 1.0, 1.0, 1.0, 1.0, 1.0, 1.0, 1.0, 1.0, 1.0, 1.0, 1.0, 1.0, 1.0, 1.0, 1.0, 1.0, 1.0, 1.0, 1.0, 1.0, 1.0, 1.0, 1.0, 1.0, 1.0, 1.0, 1.0, 1.0, 1.0, 1.0, 1.0, 1.0, 1.0, 1.0, 1.0, 1.0, 1.0, 1.0, 1.0, 1.0, 1.0, 1.0, 1.0, 1.0, 1.0, 1.0, 1.0, 1.0, 1.0, 1.0, 1.0, 1.0, 1.0, 1.0, 1.0, 1.0, 1.0, 1.0, 1.0, 1.0, 1.0, 1.0, 1.0, 1.0, 1.0, 1.0, 1.0, 1.0, 1.0, 1.0, 1.0, 1.0, 1.0, 1.0, 1.0, 1.0, 1.0, 1.0, 1.0, 1.0, 1.0, 1.0, 1.0, 1.0, 1.0, 1.0, 1.0, 1.0, 1.0, 1.0, 1.0, 1.0, 1.0, 1.0, 1.0, 1.0, 1.0, 1.0, 1.0, 1.0, 1.0, 1.0, 1.0, 1.0, 1.0, 1.0, 1.0, 1.0, 1.0, 1.0, 1.0, 1.0, 1.0, 1.0, 1.0, 1.0, 1.0, 1.0, 1.0, 1.0, 1.0, 1.0, 1.0, 1.0, 1.0, 1.0, 1.0, 1.0, 1.0, 1.0, 1.0, 1.0, 1.0, 1.0, 1.0, 1.0, 1.0, 1.0, 1.0, 1.0, 1.0, 1.0, 1.0, 1.0, 1.0, 1.0, 1.0, 1.0, 1.0, 1.0, 1.0, 1.0, 1.0, 1.0, 1.0, 1.0, 1.0, 1.0, 1.0, 1.0, 1.0, 1.0, 1.0, 1.0, 1.0, 1.0, 1.0, 1.0, 1.0, 1.0, 1.0, 1.0, 1.0, 1.0, 1.0, 1.0, 1.0, 1.0, 1.0, 1.0, 1.0, 1.0, 1.0, 1.0, 1.0, 1.0, 1.0, 1.0, 1.0, 1.0, 1.0, 1.0, 1.0, 1.0, 1.0, 1.0, 1.0, 1.0, 1.0, 1.0, 1.0, 1.0, 1.0, 1.0, 1.0, 1.0, 1.0, 1.0, 1.0, 1.0, 1.0, 1.0, 1.0, 1.0, 1.0, 1.0, 1.0, 1.0, 1.0, 1.0, 1.0, 1.0, 1.0, 1.0, 1.0, 1.0, 1.0, 1.0, 1.0, 1.0, 1.0, 1.0, 1.0, 1.0, 1.0, 1.0, 1.0, 1.0, 1.0, 1.0, 1.0, 1.0, 1.0, 1.0, 1.0, 1.0, 1.0, 1.0, 1.0, 1.0, 1.0, 1.0, 1.0, 1.0, 1.0, 1.0, 1.0, 1.0, 1.0, 1.0, 1.0, 1.0, 1.0, 1.0, 1.0, 1.0, 1.0, 1.0, 1.0, 1.0, 1.0, 1.0, 1.0, 1.0, 1.0, 1.0, 1.0, 1.0, 1.0, 1.0, 1.0, 1.0, 1.0, 1.0, 1.0, 1.0, 1.0, 1.0, 1.0, 1.0, 1.0, 1.0, 1.0, 1.0, 1.0, 1.0, 1.0, 1.0, 1.0, 1.0, 1.0, 1.0, 1.0, 1.0, 1.0, 1.0, 1.0, 1.0, 1.0, 1.0, 1.0, 1.0, 1.0, 1.0, 1.0, 1.0, 1.0, 1.0, 1.0, 1.0, 1.0, 1.0, 1.0, 1.0, 1.0, 1.0, 1.0, 1.0, 1.0, 1.0, 1.0, 1.0, 1.0, 1.0, 1.0, 1.0, 1.0, 1.0, 1.0, 1.0, 1.0, 1.0, 1.0, 1.0, 1.0, 1.0, 1.0, 1.0, 1.0, 1.0, 1.0, 1.0, 1.0, 1.0, 1.0, 1.0, 1.0, 1.0, 1.0, 1.0, 1.0, 1.0, 1.0, 1.0, 1.0, 1.0, 1.0, 1.0, 1.0, 1.0, 1.0, 1.0, 1.0, 1.0, 1.0, 1.0, 1.0, 1.0, 1.0, 1.0, 1.0, 1.0, 1.0, 1.0, 1.0, 1.0, 1.0, 1.0, 1.0, 1.0, 1.0, 1.0, 1.0, 1.0, 1.0, 1.0, 1.0, 1.0, 1.0, 1.0, 1.0, 1.0, 1.0, 1.0, 1.0, 1.0, 1.0, 1.0, 1.0, 1.0, 1.0, 1.0, 1.0, 1.0, 1.0, 1.0, 1.0, 1.0, 1.0, 1.0, 1.0, 1.0, 1.0, 1.0, 1.0, 1.0, 1.0, 1.0, 1.0, 1.0, 1.0, 1.0, 1.0, 1.0, 1.0, 1.0, 1.0, 1.0, 1.0, 1.0, 1.0, 1.0, 1.0, 1.0, 1.0, 1.0, 1.0, 1.0, 1.0, 1.0, 1.0, 1.0, 1.0, 1.0, 1.0, 1.0, 1.0, 1.0, 1.0, 1.0, 1.0, 1.0, 1.0, 1.0, 1.0, 1.0, 1.0, 1.0, 1.0, 1.0, 1.0, 1.0, 1.0, 1.0, 1.0, 1.0, 1.0, 1.0, 1.0, 1.0, 1.0, 1.0, 1.0, 1.0, 1.0, 1.0, 1.0, 1.0, 1.0, 1.0, 1.0, 1.0, 1.0, 1.0, 1.0, 1.0, 1.0, 1.0, 1.0, 1.0, 1.0, 1.0, 1.0, 1.0, 1.0, 1.0, 1.0, 1.0, 1.0, 1.0, 1.0, 1.0, 1.0, 1.0, 1.0, 1.0, 1.0, 1.0, 1.0, 1.0, 1.0, 1.0, 1.0, 1.0, 1.0, 1.0, 1.0, 1.0, 1.0, 1.0, 1.0, 1.0, 1.0, 1.0, 1.0, 1.0, 1.0, 1.0, 1.0, 1.0, 1.0, 1.0, 1.0, 1.0, 1.0, 1.0, 1.0, 1.0, 1.0, 1.0, 1.0, 1.0, 1.0, 1.0, 1.0, 1.0, 1.0, 1.0, 1.0, 1.0, 1.0, 1.0, 1.0, 1.0, 1.0, 1.0, 1.0, 1.0, 1.0, 1.0, 1.0, 1.0, 1.0, 1.0, 1.0, 1.0, 1.0, 1.0, 1.0, 1.0, 1.0, 1.0, 1.0, 1.0, 1.0, 1.0, 1.0, 1.0, 1.0, 1.0, 1.0, 1.0, 1.0, 1.0, 1.0, 1.0, 1.0, 1.0, 1.0, 1.0, 1.0, 1.0, 1.0, 1.0, 1.0, 1.0, 1.0, 1.0, 1.0, 1.0, 1.0, 1.0, 1.0, 1.0, 1.0, 1.0, 1.0, 1.0, 1.0, 1.0, 1.0, 1.0, 1.0, 1.0, 1.0, 1.0, 1.0, 1.0, 1.0, 1.0, 1.0, 1.0, 1.0, 1.0, 1.0, 1.0, 1.0, 1.0, 1.0, 1.0, 1.0, 1.0, 1.0, 1.0, 1.0, 1.0, 1.0, 1.0, 1.0, 1.0, 1.0, 1.0, 1.0, 1.0, 1.0, 1.0, 1.0, 1.0, 1.0, 1.0, 1.0, 1.0, 1.0, 1.0, 1.0, 1.0, 1.0, 1.0, 1.0, 1.0, 1.0, 1.0, 1.0, 1.0, 1.0, 1.0, 1.0, 1.0, 1.0, 1.0, 1.0, 1.0, 1.0, 1.0, 1.0, 1.0, 1.0, 1.0, 1.0, 1.0, 1.0, 1.0, 1.0, 1.0, 1.0, 1.0, 1.0, 1.0, 1.0, 1.0, 1.0, 1.0, 1.0, 1.0, 1.0, 1.0, 1.0, 1.0, 1.0, 1.0, 1.0, 1.0, 1.0, 1.0, 1.0, 1.0, 1.0, 1.0, 1.0, 1.0, 1.0, 1.0, 1.0, 1.0, 1.0, 1.0, 1.0, 1.0, 1.0, 1.0, 1.0, 1.0, 1.0, 1.0, 1.0, 1.0, 1.0, 1.0, 1.0, 1.0, 1.0, 1.0, 1.0, 1.0, 1.0, 1.0, 1.0, 1.0, 1.0, 1.0, 1.0, 1.0, 1.0, 1.0, 1.0, 1.0, 1.0, 1.0, 1.0, 1.0, 1.0, 1.0, 1.0, 1.0, 1.0, 1.0, 1.0, 1.0, 1.0, 1.0, 1.0, 1.0, 1.0, 1.0, 1.0, 1.0, 1.0, 1.0, 1.0, 1.0, 1.0, 1.0, 1.0, 1.0, 1.0, 1.0, 1.0, 1.0, 1.0, 1.0, 1.0, 1.0, 1.0, 1.0, 1.0, 1.0, 1.0, 1.0, 1.0, 1.0, 1.0, 1.0, 1.0, 1.0, 1.0, 1.0, 1.0, 1.0, 1.0, 1.0, 1.0, 1.0, 1.0, 1.0, 1.0, 1.0, 1.0, 1.0, 1.0, 1.0, 1.0, 1.0, 1.0, 1.0, 1.0, 1.0, 1.0, 1.0, 1.0, 1.0, 1.0, 1.0, 1.0, 1.0, 1.0, 1.0, 1.0, 1.0, 1.0, 1.0, 1.0, 1.0, 1.0, 1.0, 1.0, 1.0, 1.0, 1.0, 1.0, 1.0, 1.0, 1.0, 1.0, 1.0, 1.0, 1.0, 1.0, 1.0, 1.0, 1.0, 1.0, 1.0, 1.0, 1.0, 1.0, 1.0, 1.0, 1.0, 1.0, 1.0, 1.0, 1.0, 1.0, 1.0, 1.0, 1.0, 1.0, 1.0, 1.0, 1.0, 1.0, 1.0, 1.0, 1.0, 1.0, 1.0, 1.0, 1.0, 1.0, 1.0, 1.0, 1.0, 1.0, 1.0, 1.0, 1.0, 1.0, 1.0])
me_cylinder_001.materials.append(mat_material_001)
me_cylinder_001.use_remesh_preserve_volume = False
me_cylinder_001.use_remesh_preserve_attributes = False
me_cylinder_001.use_mirror_vertex_groups = False
me_cylinder_001.update()

# ---- objects
ob_cylinder_001 = bpy.data.objects.new('Cylinder.001', me_cylinder_001)

# ---- transforms, parenting, visibility, modifiers, constraints
ob_cylinder_001.location = (0.0, 1.192e-07, -0.003714)
ob_cylinder_001.rotation_euler = (0.4263, 0.9252, 0.1958)
ob_cylinder_001.scale = (0.7013, 0.7013, 0.7013)
ob_cylinder_001.lineart.crease_threshold = 0.0

# ---- collection membership
col_collection.objects.link(ob_cylinder_001)

# ---- scene / render settings (as saved in the file)
scene.frame_start = 1; scene.frame_end = 250; scene.frame_set(5)
scene.render.engine = 'BLENDER_EEVEE_NEXT'
scene.cycles.use_denoising = False
scene.cycles.samples = 128
scene.cycles.sampling_pattern = 'TABULATED_SOBOL'
scene.cycles.use_adaptive_sampling = False
scene.cycles.use_light_tree = False
scene.view_settings.view_transform = 'Filmic'
bpy.context.view_layer.update()

# ---- added for rendering (the .blend has no active camera and no usable light): camera, sun
cam_auto = bpy.data.cameras.new('AutoCamera')
cam_auto.lens = 50.0
cam_auto.sensor_width = 36.0
cam_auto.clip_end = 1000.0
ob_auto_camera = bpy.data.objects.new('AutoCamera', cam_auto)
scene.collection.objects.link(ob_auto_camera)
ob_auto_camera.location = (24.2056, -27.8436, 20.7234)
ob_auto_camera.rotation_euler = (1.09748, -7.21219e-08, 0.694738)
scene.camera = ob_auto_camera
light_auto_sun = bpy.data.lights.new('AutoSun', 'SUN')
light_auto_sun.energy = 3.0
light_auto_sun.angle = 0.0523599
ob_auto_sun = bpy.data.objects.new('AutoSun', light_auto_sun)
scene.collection.objects.link(ob_auto_sun)
ob_auto_sun.rotation_euler = (0.872665, 0.174533, 0.523599)
bpy.context.view_layer.update()
